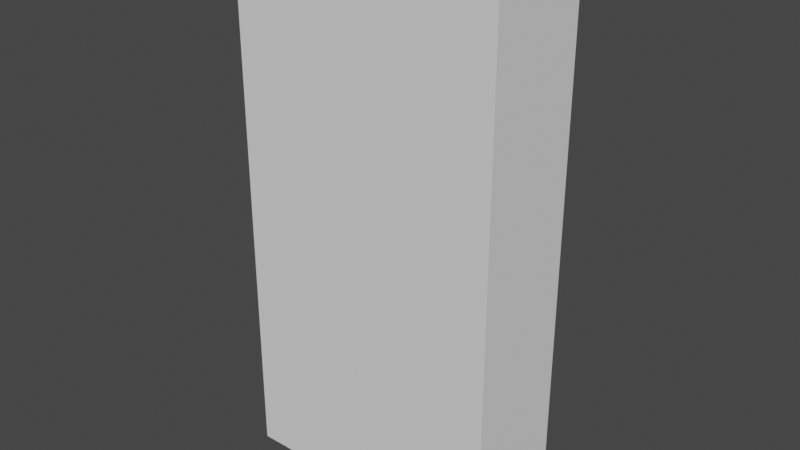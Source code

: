 # Source: Einbuchtung.blend  (saved by Blender 3.0.42; exported with 4.5.12 LTS)
import bpy
from mathutils import Matrix  # noqa: F401  (used for matrix-valued properties, if any)

bpy.ops.wm.read_factory_settings(use_empty=True)
scene = bpy.context.scene
scene.name = 'Scene'

# ---- collections
col_collection = bpy.data.collections.new('Collection'); scene.collection.children.link(col_collection)

# ---- world
world_world = bpy.data.worlds.new('World'); scene.world = world_world
world_world.use_nodes = True; world_world.node_tree.nodes.clear()
_N = world_world.node_tree.nodes; _L = world_world.node_tree.links
n0 = _N.new('ShaderNodeOutputWorld'); n0.name = 'World Output'; n0.location = (300, 300)
n1 = _N.new('ShaderNodeBackground'); n1.name = 'Background'; n1.location = (10, 300)
n1.inputs[0].default_value = (0.05088, 0.05088, 0.05088, 1.0)
_L.new(n1.outputs[0], n0.inputs[0])
n0.is_active_output = True
world_world.color = (0.05088, 0.05088, 0.05088)
world_world.use_sun_shadow = False
world_world.sun_shadow_jitter_overblur = 0.0

# ---- meshes
me_cube_001 = bpy.data.meshes.new('Cube.001')
me_cube_001.from_pydata([(-2.0, -1.5, 0.0), (-2.0, -1.5, 8.0), (-2.0, 0.1, 0.0), (-2.0, 0.1, 8.0), (2.0, -1.5, 0.0), (2.0, -1.5, 8.0), (2.0, 0.1, 0.0), (2.0, 0.1, 8.0), (0.2926, 0.1, 6.471), (0.574, 0.1, 6.386), (0.8334, 0.1, 6.247), (1.061, 0.1, 6.061), (1.247, 0.1, 5.833), (1.386, 0.1, 5.574), (1.471, 0.1, 5.293), (1.5, 0.1, 5.0), (0.287, 0.04291, 6.471), (0.563, -0.01199, 6.386), (0.8173, -0.06258, 6.247), (1.04, -0.1069, 6.061), (1.223, -0.1433, 5.833), (1.359, -0.1704, 5.574), (1.443, -0.187, 5.293), (1.471, -0.1926, 5.0), (0.2704, -0.01199, 6.471), (0.5303, -0.1197, 6.386), (0.7699, -0.2189, 6.247), (0.9799, -0.3059, 6.061), (1.152, -0.3773, 5.833), (1.28, -0.4303, 5.574), (1.359, -0.463, 5.293), (1.386, -0.474, 5.0), (0.2433, -0.06258, 6.471), (0.4773, -0.2189, 6.386), (0.6929, -0.363, 6.247), (0.8819, -0.4893, 6.061), (1.037, -0.5929, 5.833), (1.152, -0.6699, 5.574), (1.223, -0.7173, 5.293), (1.247, -0.7334, 5.0), (0.2069, -0.1069, 6.471), (0.4059, -0.3059, 6.386), (0.5893, -0.4893, 6.247), (0.75, -0.65, 6.061), (0.8819, -0.7819, 5.833), (0.9799, -0.8799, 5.574), (1.04, -0.9403, 5.293), (1.061, -0.9607, 5.0), (0.1626, -0.1433, 6.471), (0.3189, -0.3773, 6.386), (0.463, -0.5929, 6.247), (0.5893, -0.7819, 6.061), (0.6929, -0.937, 5.833), (0.7699, -1.052, 5.574), (0.8173, -1.123, 5.293), (0.8334, -1.147, 5.0), (0.112, -0.1704, 6.471), (0.2197, -0.4303, 6.386), (0.3189, -0.6699, 6.247), (0.4059, -0.8799, 6.061), (0.4773, -1.052, 5.833), (0.5303, -1.18, 5.574), (0.563, -1.259, 5.293), (0.574, -1.286, 5.0), (0.05709, -0.187, 6.471), (0.112, -0.463, 6.386), (0.1626, -0.7173, 6.247), (0.2069, -0.9403, 6.061), (0.2433, -1.123, 5.833), (0.2704, -1.259, 5.574), (0.287, -1.343, 5.293), (0.2926, -1.371, 5.0), (3.231e-09, -0.1926, 6.471), (-4.147e-08, -0.474, 6.386), (-9.735e-08, -0.7334, 6.247), (7.029e-08, -0.9607, 6.061), (-1.912e-08, -1.147, 5.833), (2.558e-08, -1.286, 5.574), (-1.085e-07, -1.371, 5.293), (-3.991e-07, -1.4, 5.0), (-0.05709, -0.187, 6.471), (-0.112, -0.463, 6.386), (-0.1626, -0.7173, 6.247), (-0.2069, -0.9403, 6.061), (-0.2433, -1.123, 5.833), (-0.2704, -1.259, 5.574), (-0.287, -1.343, 5.293), (-0.2926, -1.371, 5.0), (-0.112, -0.1704, 6.471), (-0.2197, -0.4303, 6.386), (-0.3189, -0.6699, 6.247), (-0.4059, -0.8799, 6.061), (-0.4773, -1.052, 5.833), (-0.5303, -1.18, 5.574), (-0.563, -1.259, 5.293), (-0.574, -1.286, 5.0), (-0.1626, -0.1433, 6.471), (-0.3189, -0.3773, 6.386), (-0.463, -0.5929, 6.247), (-0.5893, -0.7819, 6.061), (-0.6929, -0.937, 5.833), (-0.7699, -1.052, 5.574), (-0.8173, -1.123, 5.293), (-0.8334, -1.147, 5.0), (-0.2069, -0.1069, 6.471), (-0.4059, -0.3059, 6.386), (-0.5893, -0.4893, 6.247), (-0.75, -0.65, 6.061), (-0.8819, -0.7819, 5.833), (-0.9799, -0.8799, 5.574), (-1.04, -0.9403, 5.293), (-1.061, -0.9607, 5.0), (-0.2433, -0.06258, 6.471), (-0.4773, -0.2189, 6.386), (-0.6929, -0.363, 6.247), (-0.8819, -0.4893, 6.061), (-1.037, -0.5929, 5.833), (-1.152, -0.6699, 5.574), (-1.223, -0.7173, 5.293), (-1.247, -0.7334, 5.0), (-1.212e-07, 0.1, 6.5), (-0.2704, -0.01199, 6.471), (-0.5303, -0.1197, 6.386), (-0.7699, -0.2189, 6.247), (-0.9799, -0.3059, 6.061), (-1.152, -0.3773, 5.833), (-1.28, -0.4303, 5.574), (-1.359, -0.463, 5.293), (-1.386, -0.474, 5.0), (-0.287, 0.04291, 6.471), (-0.563, -0.01199, 6.386), (-0.8173, -0.06258, 6.247), (-1.04, -0.1069, 6.061), (-1.223, -0.1433, 5.833), (-1.359, -0.1704, 5.574), (-1.443, -0.187, 5.293), (-1.471, -0.1926, 5.0), (-0.2926, 0.1, 6.471), (-0.574, 0.1, 6.386), (-0.8334, 0.1, 6.247), (-1.061, 0.1, 6.061), (-1.247, 0.1, 5.833), (-1.386, 0.1, 5.574), (-1.403, 0.1, 5.518), (-1.471, 0.1, 5.293), (-0.574, -1.286, 0.0), (-3.991e-07, -1.4, 0.0), (0.2926, -1.371, 0.0), (-1.5, 0.1, 5.0), (-1.386, -0.474, 0.0), (-1.247, -0.7334, 0.0), (-1.386, 0.1, 5.574), (0.574, -1.286, 0.0), (0.8334, -1.147, 0.0), (-2.045e-07, 0.1, 6.5), (-2.556e-07, 0.1, 6.5), (-1.132e-06, 0.1, 6.5), (-0.2926, 0.1, 6.471), (1.471, -0.1926, 0.0), (1.5, 0.1, 0.0), (-0.2926, -1.371, 0.0), (-0.574, 0.1, 6.386), (-1.612e-07, 0.1, 6.5), (-1.061, -0.9607, 0.0), (-0.8334, 0.1, 6.247), (-0.8334, -1.147, 0.0), (1.061, -0.9607, 0.0), (1.247, -0.7334, 0.0), (-1.471, -0.1926, 0.0), (-1.061, 0.1, 6.061), (1.386, -0.474, 0.0), (-1.247, 0.1, 5.833), (-1.212e-07, 0.1, 6.5), (-6.068e-07, 0.1, 6.5), (-1.5, 0.1, 0.0), (-4.222e-07, 0.1, 6.5), (-3.223e-07, 0.1, 6.5), (8.001e-08, 0.1, 6.5), (1.326e-08, 0.1, 6.5), (-3.783e-08, 0.1, 6.5), (-8.114e-08, 0.1, 6.5), (0.2926, 0.1, 6.471), (8.902e-07, 0.1, 6.5), (0.8334, 0.1, 6.247), (0.574, 0.1, 6.386), (1.5, 0.1, 5.0), (1.5, 0.1, 0.0), (3.645e-07, 0.1, 6.5), (1.799e-07, 0.1, 6.5), (1.247, 0.1, 5.833), (1.061, 0.1, 6.061), (1.471, 0.1, 5.293), (1.386, 0.1, 5.574)], [], [(0, 1, 3, 2), (2, 3, 7, 6, 186, 185, 191, 192, 189, 190, 183, 184, 181, 182, 187, 188, 177, 178, 179, 180, 172, 162, 154, 155, 176, 175, 173, 156, 157, 161, 164, 169, 171, 151, 143, 144, 148, 174), (6, 7, 5, 4), (4, 5, 1, 0), (159, 186, 6, 4, 0, 2, 174, 168, 149, 150, 163, 165, 145, 160, 146, 147, 152, 153, 166, 167, 170, 158), (7, 3, 1, 5), (172, 180, 120), (180, 179, 120), (179, 178, 120), (178, 177, 120), (177, 188, 120), (188, 187, 120), (187, 182, 120), (189, 12, 11, 190), (192, 13, 12, 189), (191, 14, 13, 192), (185, 15, 14, 191), (8, 120, 182, 181), (9, 8, 181, 184), (10, 9, 184, 183), (11, 10, 183, 190), (8, 9, 17, 16), (9, 10, 18, 17), (10, 11, 19, 18), (19, 11, 12, 20), (12, 13, 21, 20), (21, 13, 14, 22), (22, 14, 15, 23), (120, 8, 16), (21, 29, 28, 20), (22, 30, 29, 21), (23, 31, 30, 22), (120, 16, 24), (17, 25, 24, 16), (18, 26, 25, 17), (19, 27, 26, 18), (20, 28, 27, 19), (25, 33, 32, 24), (26, 34, 33, 25), (27, 35, 34, 26), (28, 36, 35, 27), (29, 37, 36, 28), (30, 38, 37, 29), (31, 39, 38, 30), (120, 24, 32), (37, 45, 44, 36), (38, 46, 45, 37), (39, 47, 46, 38), (120, 32, 40), (33, 41, 40, 32), (34, 42, 41, 33), (35, 43, 42, 34), (36, 44, 43, 35), (42, 50, 49, 41), (43, 51, 50, 42), (44, 52, 51, 43), (45, 53, 52, 44), (46, 54, 53, 45), (47, 55, 54, 46), (120, 40, 48), (41, 49, 48, 40), (54, 62, 61, 53), (55, 63, 62, 54), (120, 48, 56), (49, 57, 56, 48), (50, 58, 57, 49), (51, 59, 58, 50), (52, 60, 59, 51), (53, 61, 60, 52), (59, 67, 66, 58), (60, 68, 67, 59), (61, 69, 68, 60), (62, 70, 69, 61), (63, 71, 70, 62), (120, 56, 64), (57, 65, 64, 56), (58, 66, 65, 57), (71, 79, 78, 70), (120, 64, 72), (65, 73, 72, 64), (66, 74, 73, 65), (67, 75, 74, 66), (68, 76, 75, 67), (69, 77, 76, 68), (70, 78, 77, 69), (75, 83, 82, 74), (76, 84, 83, 75), (77, 85, 84, 76), (78, 86, 85, 77), (79, 87, 86, 78), (120, 72, 80), (73, 81, 80, 72), (74, 82, 81, 73), (87, 95, 94, 86), (88, 120, 80), (81, 89, 88, 80), (82, 90, 89, 81), (83, 91, 90, 82), (84, 92, 91, 83), (85, 93, 92, 84), (86, 94, 93, 85), (92, 100, 99, 91), (93, 101, 100, 92), (94, 102, 101, 93), (95, 103, 102, 94), (96, 120, 88), (89, 97, 96, 88), (90, 98, 97, 89), (91, 99, 98, 90), (104, 120, 96), (97, 105, 104, 96), (98, 106, 105, 97), (99, 107, 106, 98), (100, 108, 107, 99), (101, 109, 108, 100), (102, 110, 109, 101), (103, 111, 110, 102), (108, 116, 115, 107), (109, 117, 116, 108), (110, 118, 117, 109), (111, 119, 118, 110), (112, 120, 104), (105, 113, 112, 104), (106, 114, 113, 105), (107, 115, 114, 106), (113, 122, 121, 112), (114, 123, 122, 113), (115, 124, 123, 114), (116, 125, 124, 115), (117, 126, 125, 116), (118, 127, 126, 117), (119, 128, 127, 118), (121, 120, 112), (126, 134, 133, 125), (127, 135, 134, 126), (128, 136, 135, 127), (129, 120, 121), (122, 130, 129, 121), (123, 131, 130, 122), (124, 132, 131, 123), (125, 133, 132, 124), (138, 130, 131, 139), (139, 131, 132, 140), (132, 133, 141, 140), (133, 134, 142, 141), (134, 135, 144, 143, 142), (144, 135, 136, 148), (137, 120, 129), (137, 129, 130, 138), (142, 143, 151), (120, 137, 157, 156), (137, 138, 161, 157), (138, 139, 164, 161), (139, 140, 169, 164), (169, 140, 141, 171), (171, 141, 142, 151), (173, 120, 156), (175, 120, 173), (176, 120, 175), (145, 95, 87, 160), (155, 120, 176), (15, 185, 186, 159), (167, 39, 31, 170), (165, 103, 95, 145), (146, 79, 71, 147), (149, 128, 119, 150), (152, 63, 55, 153), (154, 120, 155), (158, 23, 15, 159), (160, 87, 79, 146), (162, 120, 154), (163, 111, 103, 165), (166, 47, 39, 167), (168, 136, 128, 149), (147, 71, 63, 152), (170, 31, 23, 158), (153, 55, 47, 166), (120, 162, 172), (150, 119, 111, 163), (174, 148, 136, 168)])
_uv = me_cube_001.uv_layers.new(name='UVMap')
_uv.uv.foreach_set('vector', [0.375, 0.0, 0.625, 0.0, 0.625, 0.25, 0.375, 0.25, 0.375, 0.25, 0.625, 0.25, 0.625, 0.5, 0.375, 0.5, 0.375, 0.4687, 0.5312, 0.4688, 0.5404, 0.4669, 0.5492, 0.4616, 0.5573, 0.453, 0.5644, 0.4413, 0.5702, 0.4271, 0.5746, 0.4109, 0.5772, 0.3933, 0.5781, 0.375, 0.5781, 0.375, 0.5781, 0.375, 0.5781, 0.375, 0.5781, 0.375, 0.5781, 0.375, 0.5781, 0.375, 0.5781, 0.375, 0.5781, 0.375, 0.5781, 0.375, 0.5781, 0.375, 0.5781, 0.375, 0.5781, 0.375, 0.5781, 0.375, 0.5781, 0.375, 0.5772, 0.3567, 0.5746, 0.3391, 0.5702, 0.3229, 0.5644, 0.3087, 0.5573, 0.297, 0.5492, 0.2884, 0.5474, 0.2873, 0.5404, 0.2831, 0.5312, 0.2813, 0.375, 0.2813, 0.375, 0.5, 0.625, 0.5, 0.625, 0.75, 0.375, 0.75, 0.375, 0.75, 0.625, 0.75, 0.625, 1.0, 0.375, 1.0, 0.3437, 0.5, 0.3437, 0.5, 0.375, 0.5, 0.375, 0.75, 0.125, 0.75, 0.125, 0.5, 0.1563, 0.5, 0.1581, 0.5348, 0.1634, 0.5683, 0.172, 0.5992, 0.1837, 0.6263, 0.1979, 0.6485, 0.2141, 0.665, 0.2317, 0.6751, 0.25, 0.6786, 0.2683, 0.6751, 0.2859, 0.665, 0.3021, 0.6485, 0.3163, 0.6263, 0.328, 0.5992, 0.3366, 0.5683, 0.3419, 0.5348, 0.625, 0.5, 0.875, 0.5, 0.875, 0.75, 0.625, 0.75, 0.7344, 1.0, 0.7344, 1.0, 0.7344, 1.0, 0.7031, 1.0, 0.7031, 1.0, 0.7031, 1.0, 0.6719, 1.0, 0.6719, 1.0, 0.6719, 1.0, 0.6406, 1.0, 0.6406, 1.0, 0.6406, 1.0, 0.6094, 1.0, 0.6094, 1.0, 0.6094, 1.0, 0.5781, 1.0, 0.5781, 1.0, 0.5781, 1.0, 0.5469, 1.0, 0.5469, 1.0, 0.5469, 1.0, 0.5, 0.6875, 0.5, 0.6875, 0.5, 0.75, 0.5, 0.75, 0.5, 0.625, 0.5, 0.625, 0.5, 0.6875, 0.5, 0.6875, 0.5, 0.5625, 0.5, 0.5625, 0.5, 0.625, 0.5, 0.625, 0.5, 0.5, 0.5, 0.5, 0.5, 0.5625, 0.5, 0.5625, 0.5, 0.9375, 0.5156, 1.0, 0.5156, 1.0, 0.5, 0.9375, 0.5312, 0.875, 0.5, 0.9375, 0.5, 0.9375, 0.5, 0.875, 0.5312, 0.8125, 0.5, 0.875, 0.5, 0.875, 0.5, 0.8125, 0.5312, 0.75, 0.5, 0.8125, 0.5, 0.8125, 0.5, 0.75, 0.5, 0.9375, 0.5, 0.875, 0.4687, 0.875, 0.4687, 0.9375, 0.5, 0.875, 0.5, 0.8125, 0.4687, 0.8125, 0.4687, 0.875, 0.5, 0.8125, 0.5, 0.75, 0.4688, 0.75, 0.4687, 0.8125, 0.4688, 0.75, 0.5, 0.75, 0.5, 0.6875, 0.5, 0.6875, 0.5, 0.6875, 0.5, 0.625, 0.4688, 0.625, 0.4687, 0.6875, 0.4688, 0.625, 0.5, 0.625, 0.5, 0.5625, 0.5, 0.5625, 0.4688, 0.5625, 0.5, 0.5625, 0.5, 0.5, 0.5, 0.5, 0.4844, 1.0, 0.5, 0.9375, 0.4687, 0.9375, 0.4688, 0.625, 0.4375, 0.625, 0.4375, 0.6875, 0.4687, 0.6875, 0.4688, 0.5625, 0.4375, 0.5625, 0.4375, 0.625, 0.4688, 0.625, 0.4687, 0.5, 0.4375, 0.5, 0.4375, 0.5625, 0.4688, 0.5625, 0.4531, 1.0, 0.4687, 0.9375, 0.4375, 0.9375, 0.4687, 0.875, 0.4375, 0.875, 0.4375, 0.9375, 0.4687, 0.9375, 0.4687, 0.8125, 0.4375, 0.8125, 0.4375, 0.875, 0.4687, 0.875, 0.4688, 0.75, 0.4375, 0.75, 0.4375, 0.8125, 0.4687, 0.8125, 0.4687, 0.6875, 0.4375, 0.6875, 0.4375, 0.75, 0.4688, 0.75, 0.4375, 0.875, 0.4062, 0.875, 0.4062, 0.9375, 0.4375, 0.9375, 0.4375, 0.8125, 0.4062, 0.8125, 0.4062, 0.875, 0.4375, 0.875, 0.4375, 0.75, 0.4062, 0.75, 0.4062, 0.8125, 0.4375, 0.8125, 0.4375, 0.6875, 0.4062, 0.6875, 0.4062, 0.75, 0.4375, 0.75, 0.4375, 0.625, 0.4062, 0.625, 0.4062, 0.6875, 0.4375, 0.6875, 0.4375, 0.5625, 0.4062, 0.5625, 0.4062, 0.625, 0.4375, 0.625, 0.4375, 0.5, 0.4062, 0.5, 0.4062, 0.5625, 0.4375, 0.5625, 0.4219, 1.0, 0.4375, 0.9375, 0.4062, 0.9375, 0.4062, 0.625, 0.375, 0.625, 0.375, 0.6875, 0.4062, 0.6875, 0.4062, 0.5625, 0.375, 0.5625, 0.375, 0.625, 0.4062, 0.625, 0.4062, 0.5, 0.375, 0.5, 0.375, 0.5625, 0.4062, 0.5625, 0.3906, 1.0, 0.4062, 0.9375, 0.375, 0.9375, 0.4062, 0.875, 0.375, 0.875, 0.375, 0.9375, 0.4062, 0.9375, 0.4062, 0.8125, 0.375, 0.8125, 0.375, 0.875, 0.4062, 0.875, 0.4062, 0.75, 0.375, 0.75, 0.375, 0.8125, 0.4062, 0.8125, 0.4062, 0.6875, 0.375, 0.6875, 0.375, 0.75, 0.4062, 0.75, 0.375, 0.8125, 0.3438, 0.8125, 0.3438, 0.875, 0.375, 0.875, 0.375, 0.75, 0.3438, 0.75, 0.3438, 0.8125, 0.375, 0.8125, 0.375, 0.6875, 0.3438, 0.6875, 0.3438, 0.75, 0.375, 0.75, 0.375, 0.625, 0.3438, 0.625, 0.3438, 0.6875, 0.375, 0.6875, 0.375, 0.5625, 0.3438, 0.5625, 0.3438, 0.625, 0.375, 0.625, 0.375, 0.5, 0.3437, 0.5, 0.3438, 0.5625, 0.375, 0.5625, 0.3594, 1.0, 0.375, 0.9375, 0.3437, 0.9375, 0.375, 0.875, 0.3438, 0.875, 0.3437, 0.9375, 0.375, 0.9375, 0.3438, 0.5625, 0.3125, 0.5625, 0.3125, 0.625, 0.3438, 0.625, 0.3437, 0.5, 0.3125, 0.5, 0.3125, 0.5625, 0.3438, 0.5625, 0.3281, 1.0, 0.3437, 0.9375, 0.3125, 0.9375, 0.3438, 0.875, 0.3125, 0.875, 0.3125, 0.9375, 0.3437, 0.9375, 0.3438, 0.8125, 0.3125, 0.8125, 0.3125, 0.875, 0.3438, 0.875, 0.3438, 0.75, 0.3125, 0.75, 0.3125, 0.8125, 0.3438, 0.8125, 0.3438, 0.6875, 0.3125, 0.6875, 0.3125, 0.75, 0.3438, 0.75, 0.3438, 0.625, 0.3125, 0.625, 0.3125, 0.6875, 0.3438, 0.6875, 0.3125, 0.75, 0.2812, 0.75, 0.2812, 0.8125, 0.3125, 0.8125, 0.3125, 0.6875, 0.2812, 0.6875, 0.2812, 0.75, 0.3125, 0.75, 0.3125, 0.625, 0.2812, 0.625, 0.2812, 0.6875, 0.3125, 0.6875, 0.3125, 0.5625, 0.2812, 0.5625, 0.2812, 0.625, 0.3125, 0.625, 0.3125, 0.5, 0.2812, 0.5, 0.2812, 0.5625, 0.3125, 0.5625, 0.2969, 1.0, 0.3125, 0.9375, 0.2812, 0.9375, 0.3125, 0.875, 0.2812, 0.875, 0.2812, 0.9375, 0.3125, 0.9375, 0.3125, 0.8125, 0.2812, 0.8125, 0.2812, 0.875, 0.3125, 0.875, 0.2812, 0.5, 0.25, 0.5, 0.25, 0.5625, 0.2812, 0.5625, 0.2656, 1.0, 0.2812, 0.9375, 0.25, 0.9375, 0.2812, 0.875, 0.25, 0.875, 0.25, 0.9375, 0.2812, 0.9375, 0.2812, 0.8125, 0.25, 0.8125, 0.25, 0.875, 0.2812, 0.875, 0.2812, 0.75, 0.25, 0.75, 0.25, 0.8125, 0.2812, 0.8125, 0.2812, 0.6875, 0.25, 0.6875, 0.25, 0.75, 0.2812, 0.75, 0.2812, 0.625, 0.25, 0.625, 0.25, 0.6875, 0.2812, 0.6875, 0.2812, 0.5625, 0.25, 0.5625, 0.25, 0.625, 0.2812, 0.625, 0.25, 0.75, 0.2188, 0.75, 0.2188, 0.8125, 0.25, 0.8125, 0.25, 0.6875, 0.2188, 0.6875, 0.2188, 0.75, 0.25, 0.75, 0.25, 0.625, 0.2188, 0.625, 0.2188, 0.6875, 0.25, 0.6875, 0.25, 0.5625, 0.2188, 0.5625, 0.2188, 0.625, 0.25, 0.625, 0.25, 0.5, 0.2187, 0.5, 0.2188, 0.5625, 0.25, 0.5625, 0.2344, 1.0, 0.25, 0.9375, 0.2188, 0.9375, 0.25, 0.875, 0.2188, 0.875, 0.2188, 0.9375, 0.25, 0.9375, 0.25, 0.8125, 0.2188, 0.8125, 0.2188, 0.875, 0.25, 0.875, 0.2187, 0.5, 0.1875, 0.5, 0.1875, 0.5625, 0.2188, 0.5625, 0.1875, 0.9375, 0.2031, 1.0, 0.2188, 0.9375, 0.2188, 0.875, 0.1875, 0.875, 0.1875, 0.9375, 0.2188, 0.9375, 0.2188, 0.8125, 0.1875, 0.8125, 0.1875, 0.875, 0.2188, 0.875, 0.2188, 0.75, 0.1875, 0.75, 0.1875, 0.8125, 0.2188, 0.8125, 0.2188, 0.6875, 0.1875, 0.6875, 0.1875, 0.75, 0.2188, 0.75, 0.2188, 0.625, 0.1875, 0.625, 0.1875, 0.6875, 0.2188, 0.6875, 0.2188, 0.5625, 0.1875, 0.5625, 0.1875, 0.625, 0.2188, 0.625, 0.1875, 0.6875, 0.1563, 0.6875, 0.1563, 0.75, 0.1875, 0.75, 0.1875, 0.625, 0.1563, 0.625, 0.1563, 0.6875, 0.1875, 0.6875, 0.1875, 0.5625, 0.1562, 0.5625, 0.1563, 0.625, 0.1875, 0.625, 0.1875, 0.5, 0.1562, 0.5, 0.1562, 0.5625, 0.1875, 0.5625, 0.1563, 0.9375, 0.1719, 1.0, 0.1875, 0.9375, 0.1875, 0.875, 0.1563, 0.875, 0.1563, 0.9375, 0.1875, 0.9375, 0.1875, 0.8125, 0.1562, 0.8125, 0.1563, 0.875, 0.1875, 0.875, 0.1875, 0.75, 0.1563, 0.75, 0.1562, 0.8125, 0.1875, 0.8125, 0.125, 0.9375, 0.1406, 1.0, 0.1563, 0.9375, 0.1563, 0.875, 0.125, 0.875, 0.125, 0.9375, 0.1563, 0.9375, 0.1562, 0.8125, 0.125, 0.8125, 0.125, 0.875, 0.1563, 0.875, 0.1563, 0.75, 0.125, 0.75, 0.125, 0.8125, 0.1562, 0.8125, 0.1563, 0.6875, 0.125, 0.6875, 0.125, 0.75, 0.1563, 0.75, 0.1563, 0.625, 0.125, 0.625, 0.125, 0.6875, 0.1563, 0.6875, 0.1562, 0.5625, 0.125, 0.5625, 0.125, 0.625, 0.1563, 0.625, 0.1562, 0.5, 0.125, 0.5, 0.125, 0.5625, 0.1562, 0.5625, 0.125, 0.6875, 0.09375, 0.6875, 0.09375, 0.75, 0.125, 0.75, 0.125, 0.625, 0.09375, 0.625, 0.09375, 0.6875, 0.125, 0.6875, 0.125, 0.5625, 0.09375, 0.5625, 0.09375, 0.625, 0.125, 0.625, 0.125, 0.5, 0.09375, 0.5, 0.09375, 0.5625, 0.125, 0.5625, 0.09375, 0.9375, 0.1094, 1.0, 0.125, 0.9375, 0.125, 0.875, 0.09375, 0.875, 0.09375, 0.9375, 0.125, 0.9375, 0.125, 0.8125, 0.09375, 0.8125, 0.09375, 0.875, 0.125, 0.875, 0.125, 0.75, 0.09375, 0.75, 0.09375, 0.8125, 0.125, 0.8125, 0.09375, 0.875, 0.0625, 0.875, 0.0625, 0.9375, 0.09375, 0.9375, 0.09375, 0.8125, 0.0625, 0.8125, 0.0625, 0.875, 0.09375, 0.875, 0.09375, 0.75, 0.0625, 0.75, 0.0625, 0.8125, 0.09375, 0.8125, 0.09375, 0.6875, 0.0625, 0.6875, 0.0625, 0.75, 0.09375, 0.75, 0.09375, 0.625, 0.0625, 0.625, 0.0625, 0.6875, 0.09375, 0.6875, 0.09375, 0.5625, 0.0625, 0.5625, 0.0625, 0.625, 0.09375, 0.625, 0.09375, 0.5, 0.0625, 0.5, 0.0625, 0.5625, 0.09375, 0.5625, 0.0625, 0.9375, 0.07813, 1.0, 0.09375, 0.9375, 0.0625, 0.625, 0.03125, 0.625, 0.03125, 0.6875, 0.0625, 0.6875, 0.0625, 0.5625, 0.03125, 0.5625, 0.03125, 0.625, 0.0625, 0.625, 0.0625, 0.5, 0.03125, 0.5, 0.03125, 0.5625, 0.0625, 0.5625, 0.03125, 0.9375, 0.04688, 1.0, 0.0625, 0.9375, 0.0625, 0.875, 0.03125, 0.875, 0.03125, 0.9375, 0.0625, 0.9375, 0.0625, 0.8125, 0.03125, 0.8125, 0.03125, 0.875, 0.0625, 0.875, 0.0625, 0.75, 0.03125, 0.75, 0.03125, 0.8125, 0.0625, 0.8125, 0.0625, 0.6875, 0.03125, 0.6875, 0.03125, 0.75, 0.0625, 0.75, 2.98e-08, 0.875, 0.03125, 0.875, 0.03125, 0.8125, 0.03125, 0.8125, 0.0, 0.8125, 0.03125, 0.8125, 0.03125, 0.75, 0.03125, 0.75, 0.03125, 0.75, 0.03125, 0.6875, 2.98e-08, 0.6875, 2.98e-08, 0.75, 0.03125, 0.6875, 0.03125, 0.625, 0.0, 0.625, 2.98e-08, 0.6875, 0.03125, 0.625, 0.03125, 0.5625, 0.0, 0.5625, 0.0, 0.6125, 0.0, 0.625, 5.588e-09, 0.5625, 0.03125, 0.5625, 0.03125, 0.5, 0.0, 0.5, 8.941e-08, 0.9375, 0.01563, 1.0, 0.03125, 0.9375, 8.941e-08, 0.9375, 0.03125, 0.9375, 0.03125, 0.875, 0.03125, 0.875, 1.0, 0.625, 1.0, 0.6125, 1.0, 0.625, 0.9844, 1.0, 1.0, 0.9375, 1.0, 0.9375, 0.9844, 1.0, 1.0, 0.9375, 1.0, 0.875, 1.0, 0.875, 1.0, 0.9375, 1.0, 0.875, 1.0, 0.8125, 1.0, 0.8125, 1.0, 0.875, 1.0, 0.8125, 1.0, 0.75, 1.0, 0.75, 1.0, 0.8125, 1.0, 0.75, 1.0, 0.75, 1.0, 0.6875, 1.0, 0.6875, 1.0, 0.6875, 1.0, 0.6875, 1.0, 0.625, 1.0, 0.625, 0.9531, 1.0, 0.9531, 1.0, 0.9531, 1.0, 0.9219, 1.0, 0.9219, 1.0, 0.9219, 1.0, 0.8906, 1.0, 0.8906, 1.0, 0.8906, 1.0, 0.1875, 0.5, 0.1875, 0.5, 0.2187, 0.5, 0.2187, 0.5, 0.8594, 1.0, 0.8594, 1.0, 0.8594, 1.0, 0.5, 0.5, 0.5, 0.5, 0.5, 0.5, 0.5, 0.5, 0.4062, 0.5, 0.4062, 0.5, 0.4375, 0.5, 0.4375, 0.5, 0.1562, 0.5, 0.1562, 0.5, 0.1875, 0.5, 0.1875, 0.5, 0.25, 0.5, 0.25, 0.5, 0.2812, 0.5, 0.2812, 0.5, 0.0625, 0.5, 0.0625, 0.5, 0.09375, 0.5, 0.09375, 0.5, 0.3125, 0.5, 0.3125, 0.5, 0.3437, 0.5, 0.3437, 0.5, 0.8281, 1.0, 0.8281, 1.0, 0.8281, 1.0, 0.4688, 0.5, 0.4687, 0.5, 0.5, 0.5, 0.5, 0.5, 0.2187, 0.5, 0.2187, 0.5, 0.25, 0.5, 0.25, 0.5, 0.7969, 1.0, 0.7969, 1.0, 0.7969, 1.0, 0.125, 0.5, 0.125, 0.5, 0.1562, 0.5, 0.1562, 0.5, 0.375, 0.5, 0.375, 0.5, 0.4062, 0.5, 0.4062, 0.5, 0.03125, 0.5, 0.03125, 0.5, 0.0625, 0.5, 0.0625, 0.5, 0.2812, 0.5, 0.2812, 0.5, 0.3125, 0.5, 0.3125, 0.5, 0.4375, 0.5, 0.4375, 0.5, 0.4687, 0.5, 0.4688, 0.5, 0.3437, 0.5, 0.3437, 0.5, 0.375, 0.5, 0.375, 0.5, 0.7656, 1.0, 0.7656, 1.0, 0.7656, 1.0, 0.09375, 0.5, 0.09375, 0.5, 0.125, 0.5, 0.125, 0.5, 0.0, 0.5, 5.588e-08, 0.5, 0.03125, 0.5, 0.03125, 0.5])
me_cube_001.use_remesh_fix_poles = True
me_cube_001.use_remesh_preserve_attributes = False
me_cube_001.update()

# ---- objects
ob_cube = bpy.data.objects.new('Cube', me_cube_001)

# ---- transforms, parenting, visibility, modifiers, constraints
ob_cube.location = (0.0, 0.0, 0.0)

# ---- collection membership
col_collection.objects.link(ob_cube)

# ---- scene / render settings (as saved in the file)
scene.frame_start = 1; scene.frame_end = 250; scene.frame_set(1)
scene.render.engine = 'BLENDER_EEVEE_NEXT'
scene.cycles.sampling_pattern = 'TABULATED_SOBOL'
scene.cycles.use_light_tree = False
scene.view_settings.view_transform = 'Filmic'
bpy.context.view_layer.update()

# ---- added for rendering (the .blend has no active camera and no usable light): camera, sun
cam_auto = bpy.data.cameras.new('AutoCamera')
cam_auto.lens = 50.0
cam_auto.sensor_width = 36.0
cam_auto.clip_end = 1000.0
ob_auto_camera = bpy.data.objects.new('AutoCamera', cam_auto)
scene.collection.objects.link(ob_auto_camera)
ob_auto_camera.location = (8.40683, -10.7882, 10.7255)
ob_auto_camera.rotation_euler = (1.09748, -7.21219e-08, 0.694738)
scene.camera = ob_auto_camera
light_auto_sun = bpy.data.lights.new('AutoSun', 'SUN')
light_auto_sun.energy = 3.0
light_auto_sun.angle = 0.0523599
ob_auto_sun = bpy.data.objects.new('AutoSun', light_auto_sun)
scene.collection.objects.link(ob_auto_sun)
ob_auto_sun.rotation_euler = (0.872665, 0.174533, 0.523599)
bpy.context.view_layer.update()
